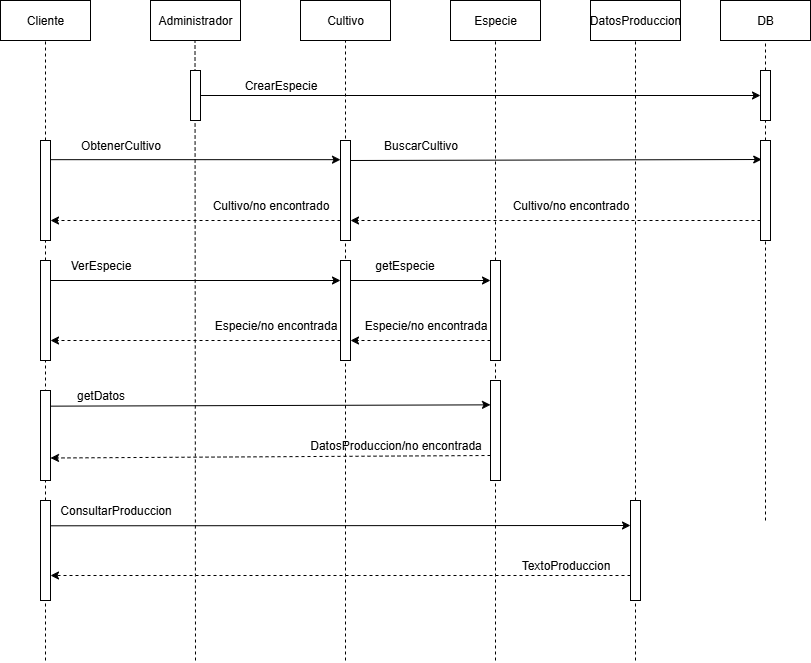

The diagram above was exported from draw.io. Its source (the exported page's mxGraphModel, read from the mxfile embedded in the PNG):
<mxGraphModel dx="632" dy="592" grid="1" gridSize="10" guides="1" tooltips="1" connect="1" arrows="1" fold="1" page="1" pageScale="1" pageWidth="827" pageHeight="1169" math="0" shadow="0" adaptiveColors="none">
  <root>
    <mxCell id="0" />
    <mxCell id="1" parent="0" />
    <mxCell id="8jxs0UrB-GMW02VDDL4i-13" value="" style="endArrow=none;dashed=1;html=1;rounded=0;entryX=0.5;entryY=1;entryDx=0;entryDy=0;" edge="1" parent="1" target="ADFTX5Kgt4FP4v_WL64s-16">
      <mxGeometry width="50" height="50" relative="1" as="geometry">
        <mxPoint x="355" y="720" as="sourcePoint" />
        <mxPoint x="360" y="130" as="targetPoint" />
        <Array as="points" />
      </mxGeometry>
    </mxCell>
    <mxCell id="ADFTX5Kgt4FP4v_WL64s-2" value="Cliente" style="rounded=0;whiteSpace=wrap;html=1;" parent="1" vertex="1">
      <mxGeometry x="10" y="60" width="90" height="40" as="geometry" />
    </mxCell>
    <mxCell id="ADFTX5Kgt4FP4v_WL64s-4" value="Administrador" style="rounded=0;whiteSpace=wrap;html=1;" parent="1" vertex="1">
      <mxGeometry x="160" y="60" width="90" height="40" as="geometry" />
    </mxCell>
    <mxCell id="ADFTX5Kgt4FP4v_WL64s-9" value="" style="endArrow=classic;html=1;rounded=0;entryX=0;entryY=0.5;entryDx=0;entryDy=0;exitX=1;exitY=0.5;exitDx=0;exitDy=0;" parent="1" edge="1">
      <mxGeometry width="50" height="50" relative="1" as="geometry">
        <mxPoint x="60" y="340" as="sourcePoint" />
        <mxPoint x="350" y="340" as="targetPoint" />
      </mxGeometry>
    </mxCell>
    <mxCell id="ADFTX5Kgt4FP4v_WL64s-11" value="ObtenerCultivo" style="text;html=1;align=center;verticalAlign=middle;resizable=0;points=[];autosize=1;strokeColor=none;fillColor=none;" parent="1" vertex="1">
      <mxGeometry x="80" y="190" width="100" height="30" as="geometry" />
    </mxCell>
    <mxCell id="ADFTX5Kgt4FP4v_WL64s-16" value="Cultivo" style="rounded=0;whiteSpace=wrap;html=1;" parent="1" vertex="1">
      <mxGeometry x="310" y="60" width="90" height="40" as="geometry" />
    </mxCell>
    <mxCell id="ADFTX5Kgt4FP4v_WL64s-18" value="CrearEspecie" style="text;html=1;align=center;verticalAlign=middle;resizable=0;points=[];autosize=1;strokeColor=none;fillColor=none;" parent="1" vertex="1">
      <mxGeometry x="240" y="130" width="100" height="30" as="geometry" />
    </mxCell>
    <mxCell id="ADFTX5Kgt4FP4v_WL64s-19" value="" style="endArrow=classic;html=1;rounded=0;entryX=0;entryY=0.5;entryDx=0;entryDy=0;exitX=1;exitY=0.5;exitDx=0;exitDy=0;" parent="1" edge="1" target="8jxs0UrB-GMW02VDDL4i-19" source="ADFTX5Kgt4FP4v_WL64s-5">
      <mxGeometry width="50" height="50" relative="1" as="geometry">
        <mxPoint x="210" y="160" as="sourcePoint" />
        <mxPoint x="350" y="160" as="targetPoint" />
      </mxGeometry>
    </mxCell>
    <mxCell id="hAuQhNbAMyLduJBG2iI0-1" value="" style="endArrow=none;dashed=1;html=1;rounded=0;entryX=0.5;entryY=1;entryDx=0;entryDy=0;" parent="1" target="ADFTX5Kgt4FP4v_WL64s-2" edge="1" source="8jxs0UrB-GMW02VDDL4i-44">
      <mxGeometry width="50" height="50" relative="1" as="geometry">
        <mxPoint x="55" y="450" as="sourcePoint" />
        <mxPoint x="310" y="250" as="targetPoint" />
        <Array as="points" />
      </mxGeometry>
    </mxCell>
    <mxCell id="hAuQhNbAMyLduJBG2iI0-3" value="" style="endArrow=none;dashed=1;html=1;rounded=0;entryX=0.5;entryY=1;entryDx=0;entryDy=0;" parent="1" edge="1">
      <mxGeometry width="50" height="50" relative="1" as="geometry">
        <mxPoint x="205" y="720" as="sourcePoint" />
        <mxPoint x="204.5" y="100" as="targetPoint" />
        <Array as="points" />
      </mxGeometry>
    </mxCell>
    <mxCell id="hAuQhNbAMyLduJBG2iI0-5" value="" style="endArrow=none;dashed=1;html=1;rounded=0;entryX=0.5;entryY=1;entryDx=0;entryDy=0;" parent="1" edge="1" target="8jxs0UrB-GMW02VDDL4i-11" source="8jxs0UrB-GMW02VDDL4i-12">
      <mxGeometry width="50" height="50" relative="1" as="geometry">
        <mxPoint x="355" y="270" as="sourcePoint" />
        <mxPoint x="354.5" y="100" as="targetPoint" />
        <Array as="points" />
      </mxGeometry>
    </mxCell>
    <mxCell id="ADFTX5Kgt4FP4v_WL64s-5" value="" style="rounded=0;whiteSpace=wrap;html=1;" parent="1" vertex="1">
      <mxGeometry x="200" y="130" width="10" height="50" as="geometry" />
    </mxCell>
    <mxCell id="ADFTX5Kgt4FP4v_WL64s-17" value="" style="rounded=0;whiteSpace=wrap;html=1;" parent="1" vertex="1">
      <mxGeometry x="350" y="320" width="10" height="100" as="geometry" />
    </mxCell>
    <mxCell id="8jxs0UrB-GMW02VDDL4i-11" value="Especie" style="rounded=0;whiteSpace=wrap;html=1;" vertex="1" parent="1">
      <mxGeometry x="460" y="60" width="90" height="40" as="geometry" />
    </mxCell>
    <mxCell id="8jxs0UrB-GMW02VDDL4i-14" value="" style="endArrow=none;dashed=1;html=1;rounded=0;entryX=0.5;entryY=1;entryDx=0;entryDy=0;" edge="1" parent="1" target="8jxs0UrB-GMW02VDDL4i-12">
      <mxGeometry width="50" height="50" relative="1" as="geometry">
        <mxPoint x="505" y="720" as="sourcePoint" />
        <mxPoint x="354.5" y="220" as="targetPoint" />
        <Array as="points" />
      </mxGeometry>
    </mxCell>
    <mxCell id="8jxs0UrB-GMW02VDDL4i-12" value="" style="rounded=0;whiteSpace=wrap;html=1;" vertex="1" parent="1">
      <mxGeometry x="500" y="320" width="10" height="100" as="geometry" />
    </mxCell>
    <mxCell id="8jxs0UrB-GMW02VDDL4i-16" value="" style="endArrow=none;dashed=1;html=1;rounded=0;entryX=0.5;entryY=1;entryDx=0;entryDy=0;" edge="1" parent="1" source="8jxs0UrB-GMW02VDDL4i-19" target="8jxs0UrB-GMW02VDDL4i-17">
      <mxGeometry width="50" height="50" relative="1" as="geometry">
        <mxPoint x="625" y="270" as="sourcePoint" />
        <mxPoint x="624.5" y="100" as="targetPoint" />
        <Array as="points" />
      </mxGeometry>
    </mxCell>
    <mxCell id="8jxs0UrB-GMW02VDDL4i-17" value="DB" style="rounded=0;whiteSpace=wrap;html=1;" vertex="1" parent="1">
      <mxGeometry x="730" y="60" width="90" height="40" as="geometry" />
    </mxCell>
    <mxCell id="8jxs0UrB-GMW02VDDL4i-18" value="" style="endArrow=none;dashed=1;html=1;rounded=0;entryX=0.5;entryY=1;entryDx=0;entryDy=0;" edge="1" parent="1" target="8jxs0UrB-GMW02VDDL4i-19" source="8jxs0UrB-GMW02VDDL4i-48">
      <mxGeometry width="50" height="50" relative="1" as="geometry">
        <mxPoint x="775" y="340" as="sourcePoint" />
        <mxPoint x="624.5" y="100" as="targetPoint" />
        <Array as="points" />
      </mxGeometry>
    </mxCell>
    <mxCell id="8jxs0UrB-GMW02VDDL4i-19" value="" style="rounded=0;whiteSpace=wrap;html=1;" vertex="1" parent="1">
      <mxGeometry x="770" y="130" width="10" height="50" as="geometry" />
    </mxCell>
    <mxCell id="8jxs0UrB-GMW02VDDL4i-21" value="" style="endArrow=classic;html=1;rounded=0;" edge="1" parent="1">
      <mxGeometry width="50" height="50" relative="1" as="geometry">
        <mxPoint x="360.4" y="340" as="sourcePoint" />
        <mxPoint x="500" y="340" as="targetPoint" />
      </mxGeometry>
    </mxCell>
    <mxCell id="8jxs0UrB-GMW02VDDL4i-22" value="BuscarCultivo" style="text;html=1;align=center;verticalAlign=middle;resizable=0;points=[];autosize=1;strokeColor=none;fillColor=none;" vertex="1" parent="1">
      <mxGeometry x="380" y="190" width="100" height="30" as="geometry" />
    </mxCell>
    <mxCell id="8jxs0UrB-GMW02VDDL4i-30" value="" style="endArrow=classic;html=1;rounded=0;dashed=1;entryX=1;entryY=0.75;entryDx=0;entryDy=0;exitX=0;exitY=0.75;exitDx=0;exitDy=0;" edge="1" parent="1">
      <mxGeometry relative="1" as="geometry">
        <mxPoint x="500" y="400" as="sourcePoint" />
        <mxPoint x="360" y="400" as="targetPoint" />
      </mxGeometry>
    </mxCell>
    <mxCell id="8jxs0UrB-GMW02VDDL4i-31" value="" style="endArrow=classic;html=1;rounded=0;dashed=1;entryX=1;entryY=0.75;entryDx=0;entryDy=0;exitX=0;exitY=0.75;exitDx=0;exitDy=0;" edge="1" parent="1">
      <mxGeometry relative="1" as="geometry">
        <mxPoint x="350" y="400" as="sourcePoint" />
        <mxPoint x="60" y="400" as="targetPoint" />
      </mxGeometry>
    </mxCell>
    <mxCell id="8jxs0UrB-GMW02VDDL4i-36" value="Especie/no encontrada" style="text;html=1;align=center;verticalAlign=middle;resizable=0;points=[];autosize=1;strokeColor=none;fillColor=none;" vertex="1" parent="1">
      <mxGeometry x="360" y="370" width="150" height="30" as="geometry" />
    </mxCell>
    <mxCell id="8jxs0UrB-GMW02VDDL4i-37" value="Especie/no encontrada" style="text;html=1;align=center;verticalAlign=middle;resizable=0;points=[];autosize=1;strokeColor=none;fillColor=none;" vertex="1" parent="1">
      <mxGeometry x="210" y="370" width="150" height="30" as="geometry" />
    </mxCell>
    <mxCell id="8jxs0UrB-GMW02VDDL4i-45" value="" style="endArrow=none;dashed=1;html=1;rounded=0;entryX=0.5;entryY=1;entryDx=0;entryDy=0;" edge="1" parent="1" source="8jxs0UrB-GMW02VDDL4i-74" target="8jxs0UrB-GMW02VDDL4i-44">
      <mxGeometry width="50" height="50" relative="1" as="geometry">
        <mxPoint x="55" y="720" as="sourcePoint" />
        <mxPoint x="55" y="100" as="targetPoint" />
        <Array as="points" />
      </mxGeometry>
    </mxCell>
    <mxCell id="8jxs0UrB-GMW02VDDL4i-44" value="" style="rounded=0;whiteSpace=wrap;html=1;" vertex="1" parent="1">
      <mxGeometry x="50" y="200" width="10" height="100" as="geometry" />
    </mxCell>
    <mxCell id="8jxs0UrB-GMW02VDDL4i-46" value="" style="rounded=0;whiteSpace=wrap;html=1;" vertex="1" parent="1">
      <mxGeometry x="350" y="200" width="10" height="100" as="geometry" />
    </mxCell>
    <mxCell id="8jxs0UrB-GMW02VDDL4i-47" value="" style="endArrow=classic;html=1;rounded=0;entryX=0;entryY=0.5;entryDx=0;entryDy=0;exitX=1;exitY=0.5;exitDx=0;exitDy=0;" edge="1" parent="1">
      <mxGeometry width="50" height="50" relative="1" as="geometry">
        <mxPoint x="60" y="219.17000000000002" as="sourcePoint" />
        <mxPoint x="350" y="219.17000000000002" as="targetPoint" />
      </mxGeometry>
    </mxCell>
    <mxCell id="8jxs0UrB-GMW02VDDL4i-49" value="" style="endArrow=none;dashed=1;html=1;rounded=0;entryX=0.5;entryY=1;entryDx=0;entryDy=0;" edge="1" parent="1" target="8jxs0UrB-GMW02VDDL4i-48">
      <mxGeometry width="50" height="50" relative="1" as="geometry">
        <mxPoint x="775" y="580" as="sourcePoint" />
        <mxPoint x="775" y="180" as="targetPoint" />
        <Array as="points" />
      </mxGeometry>
    </mxCell>
    <mxCell id="8jxs0UrB-GMW02VDDL4i-48" value="" style="rounded=0;whiteSpace=wrap;html=1;" vertex="1" parent="1">
      <mxGeometry x="770" y="200" width="10" height="100" as="geometry" />
    </mxCell>
    <mxCell id="8jxs0UrB-GMW02VDDL4i-50" value="" style="endArrow=classic;html=1;rounded=0;entryX=0.122;entryY=0.19;entryDx=0;entryDy=0;exitX=1;exitY=0.5;exitDx=0;exitDy=0;entryPerimeter=0;" edge="1" parent="1" target="8jxs0UrB-GMW02VDDL4i-48">
      <mxGeometry width="50" height="50" relative="1" as="geometry">
        <mxPoint x="360" y="220" as="sourcePoint" />
        <mxPoint x="650" y="220" as="targetPoint" />
      </mxGeometry>
    </mxCell>
    <mxCell id="8jxs0UrB-GMW02VDDL4i-51" value="" style="endArrow=classic;html=1;rounded=0;dashed=1;" edge="1" parent="1">
      <mxGeometry relative="1" as="geometry">
        <mxPoint x="770" y="280" as="sourcePoint" />
        <mxPoint x="360" y="280" as="targetPoint" />
      </mxGeometry>
    </mxCell>
    <mxCell id="8jxs0UrB-GMW02VDDL4i-52" value="Cultivo/no encontrado" style="text;html=1;align=center;verticalAlign=middle;resizable=0;points=[];autosize=1;strokeColor=none;fillColor=none;" vertex="1" parent="1">
      <mxGeometry x="510" y="250" width="140" height="30" as="geometry" />
    </mxCell>
    <mxCell id="8jxs0UrB-GMW02VDDL4i-53" value="Cultivo/no encontrado" style="text;html=1;align=center;verticalAlign=middle;resizable=0;points=[];autosize=1;strokeColor=none;fillColor=none;" vertex="1" parent="1">
      <mxGeometry x="210" y="250" width="140" height="30" as="geometry" />
    </mxCell>
    <mxCell id="8jxs0UrB-GMW02VDDL4i-54" value="" style="endArrow=classic;html=1;rounded=0;dashed=1;entryX=1;entryY=0.75;entryDx=0;entryDy=0;exitX=0;exitY=0.75;exitDx=0;exitDy=0;" edge="1" parent="1">
      <mxGeometry relative="1" as="geometry">
        <mxPoint x="350" y="280" as="sourcePoint" />
        <mxPoint x="60" y="280" as="targetPoint" />
      </mxGeometry>
    </mxCell>
    <mxCell id="ADFTX5Kgt4FP4v_WL64s-1" value="" style="rounded=0;whiteSpace=wrap;html=1;" parent="1" vertex="1">
      <mxGeometry x="50" y="320" width="10" height="100" as="geometry" />
    </mxCell>
    <mxCell id="8jxs0UrB-GMW02VDDL4i-55" value="VerEspecie" style="text;html=1;align=center;verticalAlign=middle;resizable=0;points=[];autosize=1;strokeColor=none;fillColor=none;" vertex="1" parent="1">
      <mxGeometry x="70" y="310" width="80" height="30" as="geometry" />
    </mxCell>
    <mxCell id="8jxs0UrB-GMW02VDDL4i-56" value="getEspecie" style="text;html=1;align=center;verticalAlign=middle;resizable=0;points=[];autosize=1;strokeColor=none;fillColor=none;" vertex="1" parent="1">
      <mxGeometry x="374" y="310" width="80" height="30" as="geometry" />
    </mxCell>
    <mxCell id="8jxs0UrB-GMW02VDDL4i-57" value="DatosProduccion" style="rounded=0;whiteSpace=wrap;html=1;" vertex="1" parent="1">
      <mxGeometry x="600" y="60" width="90" height="40" as="geometry" />
    </mxCell>
    <mxCell id="8jxs0UrB-GMW02VDDL4i-58" value="" style="endArrow=none;dashed=1;html=1;rounded=0;entryX=0.5;entryY=1;entryDx=0;entryDy=0;" edge="1" parent="1" source="8jxs0UrB-GMW02VDDL4i-72" target="8jxs0UrB-GMW02VDDL4i-57">
      <mxGeometry width="50" height="50" relative="1" as="geometry">
        <mxPoint x="645" y="720" as="sourcePoint" />
        <mxPoint x="530" y="220" as="targetPoint" />
        <Array as="points" />
      </mxGeometry>
    </mxCell>
    <mxCell id="8jxs0UrB-GMW02VDDL4i-59" value="" style="rounded=0;whiteSpace=wrap;html=1;" vertex="1" parent="1">
      <mxGeometry x="50" y="450" width="10" height="90" as="geometry" />
    </mxCell>
    <mxCell id="8jxs0UrB-GMW02VDDL4i-60" value="" style="rounded=0;whiteSpace=wrap;html=1;" vertex="1" parent="1">
      <mxGeometry x="500" y="440" width="10" height="100" as="geometry" />
    </mxCell>
    <mxCell id="8jxs0UrB-GMW02VDDL4i-61" value="" style="endArrow=classic;html=1;rounded=0;entryX=0;entryY=0.337;entryDx=0;entryDy=0;exitX=1;exitY=0.25;exitDx=0;exitDy=0;entryPerimeter=0;" edge="1" parent="1">
      <mxGeometry width="50" height="50" relative="1" as="geometry">
        <mxPoint x="60" y="465.65" as="sourcePoint" />
        <mxPoint x="500" y="464.35" as="targetPoint" />
      </mxGeometry>
    </mxCell>
    <mxCell id="8jxs0UrB-GMW02VDDL4i-62" value="getDatos" style="text;html=1;align=center;verticalAlign=middle;resizable=0;points=[];autosize=1;strokeColor=none;fillColor=none;" vertex="1" parent="1">
      <mxGeometry x="75" y="440" width="70" height="30" as="geometry" />
    </mxCell>
    <mxCell id="8jxs0UrB-GMW02VDDL4i-67" value="" style="endArrow=classic;html=1;rounded=0;dashed=1;entryX=1;entryY=0.75;entryDx=0;entryDy=0;exitX=0;exitY=0.75;exitDx=0;exitDy=0;" edge="1" parent="1" source="8jxs0UrB-GMW02VDDL4i-60" target="8jxs0UrB-GMW02VDDL4i-59">
      <mxGeometry relative="1" as="geometry">
        <mxPoint x="500" y="520" as="sourcePoint" />
        <mxPoint x="210" y="520" as="targetPoint" />
      </mxGeometry>
    </mxCell>
    <mxCell id="8jxs0UrB-GMW02VDDL4i-70" value="DatosProduccion/no encontrada" style="text;html=1;align=center;verticalAlign=middle;resizable=0;points=[];autosize=1;strokeColor=none;fillColor=none;" vertex="1" parent="1">
      <mxGeometry x="310" y="490" width="190" height="30" as="geometry" />
    </mxCell>
    <mxCell id="8jxs0UrB-GMW02VDDL4i-73" value="" style="endArrow=none;dashed=1;html=1;rounded=0;entryX=0.5;entryY=1;entryDx=0;entryDy=0;" edge="1" parent="1" target="8jxs0UrB-GMW02VDDL4i-72">
      <mxGeometry width="50" height="50" relative="1" as="geometry">
        <mxPoint x="645" y="720" as="sourcePoint" />
        <mxPoint x="645" y="100" as="targetPoint" />
        <Array as="points" />
      </mxGeometry>
    </mxCell>
    <mxCell id="8jxs0UrB-GMW02VDDL4i-72" value="" style="rounded=0;whiteSpace=wrap;html=1;" vertex="1" parent="1">
      <mxGeometry x="640" y="560" width="10" height="100" as="geometry" />
    </mxCell>
    <mxCell id="8jxs0UrB-GMW02VDDL4i-75" value="" style="endArrow=none;dashed=1;html=1;rounded=0;entryX=0.5;entryY=1;entryDx=0;entryDy=0;" edge="1" parent="1" target="8jxs0UrB-GMW02VDDL4i-74">
      <mxGeometry width="50" height="50" relative="1" as="geometry">
        <mxPoint x="55" y="720" as="sourcePoint" />
        <mxPoint x="55" y="300" as="targetPoint" />
        <Array as="points" />
      </mxGeometry>
    </mxCell>
    <mxCell id="8jxs0UrB-GMW02VDDL4i-74" value="" style="rounded=0;whiteSpace=wrap;html=1;" vertex="1" parent="1">
      <mxGeometry x="50" y="560" width="10" height="100" as="geometry" />
    </mxCell>
    <mxCell id="8jxs0UrB-GMW02VDDL4i-76" value="" style="endArrow=classic;html=1;rounded=0;entryX=0;entryY=0.25;entryDx=0;entryDy=0;exitX=1;exitY=0.25;exitDx=0;exitDy=0;" edge="1" parent="1" target="8jxs0UrB-GMW02VDDL4i-72">
      <mxGeometry width="50" height="50" relative="1" as="geometry">
        <mxPoint x="60" y="585.3" as="sourcePoint" />
        <mxPoint x="500" y="584" as="targetPoint" />
      </mxGeometry>
    </mxCell>
    <mxCell id="8jxs0UrB-GMW02VDDL4i-77" value="ConsultarProduccion" style="text;html=1;align=center;verticalAlign=middle;resizable=0;points=[];autosize=1;strokeColor=none;fillColor=none;" vertex="1" parent="1">
      <mxGeometry x="60" y="555" width="130" height="30" as="geometry" />
    </mxCell>
    <mxCell id="8jxs0UrB-GMW02VDDL4i-78" value="" style="endArrow=classic;html=1;rounded=0;dashed=1;entryX=1;entryY=0.75;entryDx=0;entryDy=0;exitX=0;exitY=0.75;exitDx=0;exitDy=0;" edge="1" parent="1" source="8jxs0UrB-GMW02VDDL4i-72" target="8jxs0UrB-GMW02VDDL4i-74">
      <mxGeometry relative="1" as="geometry">
        <mxPoint x="634" y="640" as="sourcePoint" />
        <mxPoint x="194" y="643" as="targetPoint" />
      </mxGeometry>
    </mxCell>
    <mxCell id="8jxs0UrB-GMW02VDDL4i-79" value="TextoProduccion" style="text;html=1;align=center;verticalAlign=middle;resizable=0;points=[];autosize=1;strokeColor=none;fillColor=none;" vertex="1" parent="1">
      <mxGeometry x="520" y="610" width="110" height="30" as="geometry" />
    </mxCell>
  </root>
</mxGraphModel>